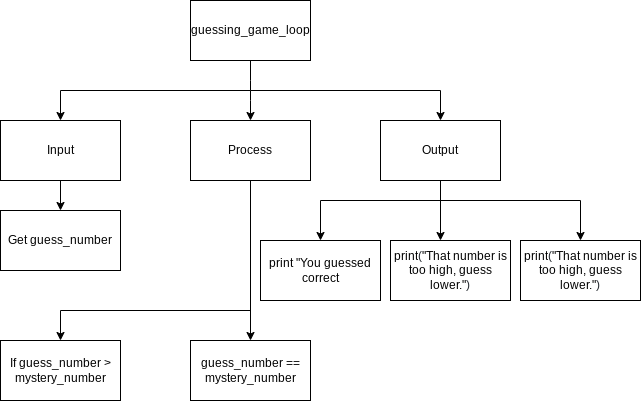

The diagram above was exported from draw.io. Its source (the exported page's mxGraphModel, read from the mxfile embedded in the PNG):
<mxGraphModel dx="1074" dy="709" grid="1" gridSize="10" guides="1" tooltips="1" connect="1" arrows="1" fold="1" page="1" pageScale="1" pageWidth="827" pageHeight="1169" math="0" shadow="0">
  <root>
    <mxCell id="0" />
    <mxCell id="1" parent="0" />
    <mxCell id="6" style="edgeStyle=none;html=1;exitX=0.5;exitY=1;exitDx=0;exitDy=0;" parent="1" source="2" target="4" edge="1">
      <mxGeometry relative="1" as="geometry">
        <Array as="points">
          <mxPoint x="400" y="160" />
        </Array>
      </mxGeometry>
    </mxCell>
    <mxCell id="7" style="edgeStyle=none;html=1;entryX=0.5;entryY=0;entryDx=0;entryDy=0;rounded=0;" parent="1" target="5" edge="1">
      <mxGeometry relative="1" as="geometry">
        <mxPoint x="400" y="160" as="sourcePoint" />
        <Array as="points">
          <mxPoint x="590" y="160" />
        </Array>
      </mxGeometry>
    </mxCell>
    <mxCell id="8" style="edgeStyle=none;rounded=0;html=1;entryX=0.5;entryY=0;entryDx=0;entryDy=0;" parent="1" target="3" edge="1">
      <mxGeometry relative="1" as="geometry">
        <mxPoint x="400" y="160" as="sourcePoint" />
        <Array as="points">
          <mxPoint x="210" y="160" />
        </Array>
      </mxGeometry>
    </mxCell>
    <mxCell id="2" value="guessing_game_loop" style="rounded=0;whiteSpace=wrap;html=1;" parent="1" vertex="1">
      <mxGeometry x="340" y="70" width="120" height="60" as="geometry" />
    </mxCell>
    <mxCell id="10" style="edgeStyle=none;rounded=0;html=1;" parent="1" source="3" target="9" edge="1">
      <mxGeometry relative="1" as="geometry" />
    </mxCell>
    <mxCell id="3" value="Input" style="rounded=0;whiteSpace=wrap;html=1;" parent="1" vertex="1">
      <mxGeometry x="150" y="190" width="120" height="60" as="geometry" />
    </mxCell>
    <mxCell id="14" style="edgeStyle=none;rounded=0;html=1;" parent="1" source="4" target="13" edge="1">
      <mxGeometry relative="1" as="geometry" />
    </mxCell>
    <mxCell id="18" style="edgeStyle=none;rounded=0;html=1;entryX=0.5;entryY=0;entryDx=0;entryDy=0;" parent="1" target="15" edge="1">
      <mxGeometry relative="1" as="geometry">
        <mxPoint x="400" y="380" as="sourcePoint" />
        <Array as="points">
          <mxPoint x="210" y="380" />
        </Array>
      </mxGeometry>
    </mxCell>
    <mxCell id="4" value="Process" style="rounded=0;whiteSpace=wrap;html=1;" parent="1" vertex="1">
      <mxGeometry x="340" y="190" width="120" height="60" as="geometry" />
    </mxCell>
    <mxCell id="12" style="edgeStyle=none;rounded=0;html=1;" parent="1" source="5" edge="1">
      <mxGeometry relative="1" as="geometry">
        <mxPoint x="590" y="310" as="targetPoint" />
      </mxGeometry>
    </mxCell>
    <mxCell id="23" style="edgeStyle=none;html=1;entryX=0.5;entryY=0;entryDx=0;entryDy=0;rounded=0;" edge="1" parent="1" source="5" target="21">
      <mxGeometry relative="1" as="geometry">
        <Array as="points">
          <mxPoint x="590" y="270" />
          <mxPoint x="470" y="270" />
        </Array>
      </mxGeometry>
    </mxCell>
    <mxCell id="24" style="edgeStyle=none;rounded=0;html=1;entryX=0.5;entryY=0;entryDx=0;entryDy=0;exitX=0.5;exitY=1;exitDx=0;exitDy=0;" edge="1" parent="1" source="5" target="22">
      <mxGeometry relative="1" as="geometry">
        <Array as="points">
          <mxPoint x="590" y="270" />
          <mxPoint x="730" y="270" />
        </Array>
      </mxGeometry>
    </mxCell>
    <mxCell id="5" value="Output" style="rounded=0;whiteSpace=wrap;html=1;" parent="1" vertex="1">
      <mxGeometry x="530" y="190" width="120" height="60" as="geometry" />
    </mxCell>
    <mxCell id="9" value="Get guess_number" style="rounded=0;whiteSpace=wrap;html=1;" parent="1" vertex="1">
      <mxGeometry x="150" y="280" width="120" height="60" as="geometry" />
    </mxCell>
    <mxCell id="11" value="&lt;span class=&quot;pl-en&quot; style=&quot;text-align: left ; box-sizing: border-box ; background-color: rgb(255 , 255 , 255)&quot;&gt;&lt;span class=&quot;pl-token&quot; style=&quot;box-sizing: border-box&quot;&gt;print&lt;/span&gt;&lt;/span&gt;&lt;span style=&quot;text-align: left ; color: rgb(36 , 41 , 47) ; background-color: rgb(255 , 255 , 255)&quot;&gt;(&lt;/span&gt;&lt;span class=&quot;pl-s&quot; style=&quot;text-align: left ; box-sizing: border-box ; background-color: rgb(255 , 255 , 255)&quot;&gt;&quot;That number is too high, guess lower.&quot;&lt;/span&gt;&lt;span style=&quot;text-align: left ; color: rgb(36 , 41 , 47) ; background-color: rgb(255 , 255 , 255)&quot;&gt;)&lt;/span&gt;" style="rounded=0;whiteSpace=wrap;html=1;" parent="1" vertex="1">
      <mxGeometry x="540" y="310" width="120" height="60" as="geometry" />
    </mxCell>
    <mxCell id="13" value="&lt;span&gt;guess_number == mystery_number&lt;/span&gt;" style="rounded=0;whiteSpace=wrap;html=1;" parent="1" vertex="1">
      <mxGeometry x="340" y="410" width="120" height="60" as="geometry" />
    </mxCell>
    <mxCell id="15" value="&lt;span&gt;If guess_number &amp;gt; mystery_number&lt;/span&gt;" style="rounded=0;whiteSpace=wrap;html=1;" parent="1" vertex="1">
      <mxGeometry x="150" y="410" width="120" height="60" as="geometry" />
    </mxCell>
    <mxCell id="21" value="&lt;span&gt;print &quot;You guessed correct&lt;/span&gt;" style="rounded=0;whiteSpace=wrap;html=1;" vertex="1" parent="1">
      <mxGeometry x="410" y="310" width="120" height="60" as="geometry" />
    </mxCell>
    <mxCell id="22" value="&lt;span class=&quot;pl-en&quot; style=&quot;text-align: left ; box-sizing: border-box ; background-color: rgb(255 , 255 , 255)&quot;&gt;&lt;span class=&quot;pl-token&quot; style=&quot;box-sizing: border-box&quot;&gt;print&lt;/span&gt;&lt;/span&gt;&lt;span style=&quot;text-align: left ; color: rgb(36 , 41 , 47) ; background-color: rgb(255 , 255 , 255)&quot;&gt;(&lt;/span&gt;&lt;span class=&quot;pl-s&quot; style=&quot;text-align: left ; box-sizing: border-box ; background-color: rgb(255 , 255 , 255)&quot;&gt;&quot;That number is too high, guess lower.&quot;&lt;/span&gt;&lt;span style=&quot;text-align: left ; color: rgb(36 , 41 , 47) ; background-color: rgb(255 , 255 , 255)&quot;&gt;)&lt;/span&gt;" style="rounded=0;whiteSpace=wrap;html=1;" vertex="1" parent="1">
      <mxGeometry x="670" y="310" width="120" height="60" as="geometry" />
    </mxCell>
  </root>
</mxGraphModel>